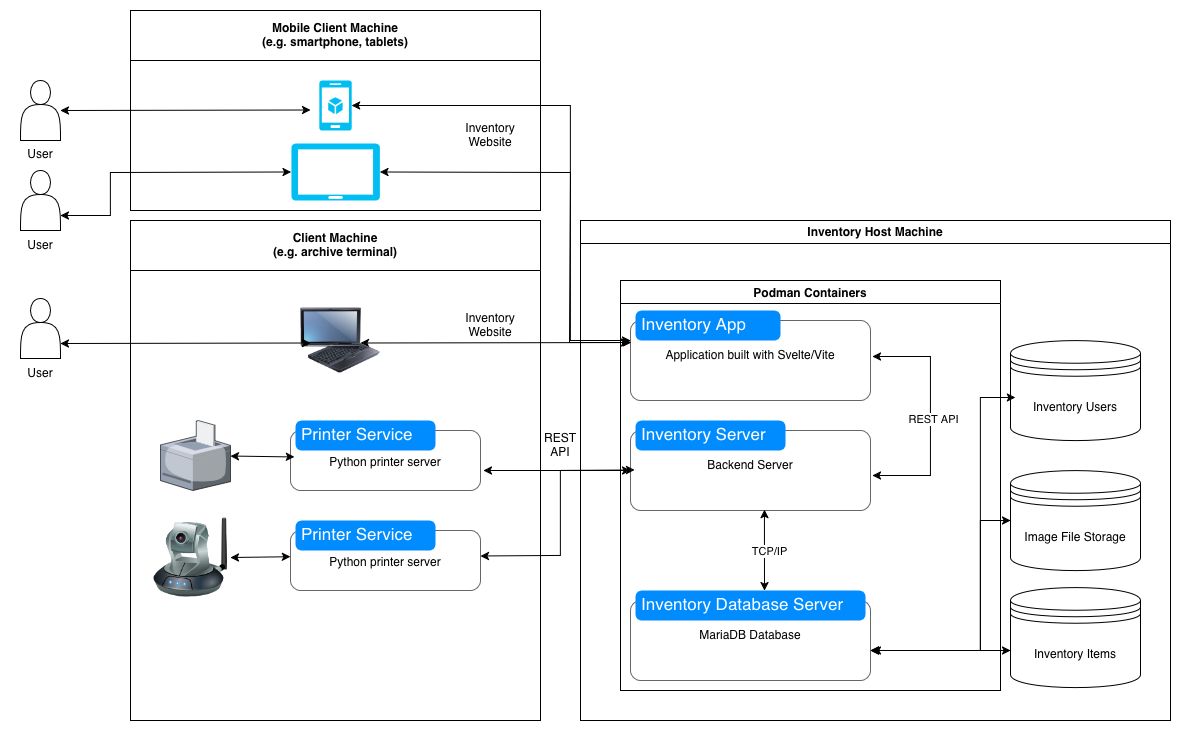

The diagram above was exported from draw.io. Its source (the exported page's mxGraphModel, read from the mxfile embedded in the PNG):
<mxGraphModel dx="1754" dy="1750" grid="1" gridSize="10" guides="1" tooltips="1" connect="1" arrows="1" fold="1" page="1" pageScale="1" pageWidth="827" pageHeight="1169" math="0" shadow="0">
  <root>
    <mxCell id="0" />
    <mxCell id="1" parent="0" />
    <mxCell id="4ziuNUw1kPUl_2UTyku5-1" value="Inventory Items" style="shape=datastore;whiteSpace=wrap;html=1;" vertex="1" parent="1">
      <mxGeometry x="670" y="417" width="130" height="100" as="geometry" />
    </mxCell>
    <mxCell id="4ziuNUw1kPUl_2UTyku5-2" value="" style="shape=actor;whiteSpace=wrap;html=1;" vertex="1" parent="1">
      <mxGeometry x="-320" y="128" width="40" height="60" as="geometry" />
    </mxCell>
    <mxCell id="4ziuNUw1kPUl_2UTyku5-3" value="Podman Containers" style="swimlane;" vertex="1" parent="1">
      <mxGeometry x="280" y="110" width="380" height="410" as="geometry" />
    </mxCell>
    <mxCell id="4ziuNUw1kPUl_2UTyku5-4" value="Application built with Svelte/Vite" style="shape=mxgraph.mockup.containers.marginRect;rectMarginTop=10;strokeColor=#666666;strokeWidth=1;dashed=0;rounded=1;arcSize=5;recursiveResize=0;html=1;whiteSpace=wrap;" vertex="1" parent="4ziuNUw1kPUl_2UTyku5-3">
      <mxGeometry x="10" y="30" width="240" height="90" as="geometry" />
    </mxCell>
    <mxCell id="4ziuNUw1kPUl_2UTyku5-5" value="Inventory App" style="shape=rect;strokeColor=none;fillColor=#008cff;strokeWidth=1;dashed=0;rounded=1;arcSize=20;fontColor=#ffffff;fontSize=17;spacing=2;spacingTop=-2;align=left;autosize=1;spacingLeft=4;resizeWidth=0;resizeHeight=0;perimeter=none;html=1;whiteSpace=wrap;" vertex="1" parent="4ziuNUw1kPUl_2UTyku5-4">
      <mxGeometry x="5" width="145" height="30" as="geometry" />
    </mxCell>
    <mxCell id="4ziuNUw1kPUl_2UTyku5-6" value="Backend Server" style="shape=mxgraph.mockup.containers.marginRect;rectMarginTop=10;strokeColor=#666666;strokeWidth=1;dashed=0;rounded=1;arcSize=5;recursiveResize=0;html=1;whiteSpace=wrap;" vertex="1" parent="4ziuNUw1kPUl_2UTyku5-3">
      <mxGeometry x="10" y="140" width="240" height="90" as="geometry" />
    </mxCell>
    <mxCell id="4ziuNUw1kPUl_2UTyku5-7" value="Inventory Server" style="shape=rect;strokeColor=none;fillColor=#008cff;strokeWidth=1;dashed=0;rounded=1;arcSize=20;fontColor=#ffffff;fontSize=17;spacing=2;spacingTop=-2;align=left;autosize=1;spacingLeft=4;resizeWidth=0;resizeHeight=0;perimeter=none;html=1;whiteSpace=wrap;" vertex="1" parent="4ziuNUw1kPUl_2UTyku5-6">
      <mxGeometry x="5" width="150" height="30" as="geometry" />
    </mxCell>
    <mxCell id="4ziuNUw1kPUl_2UTyku5-8" value="MariaDB Database" style="shape=mxgraph.mockup.containers.marginRect;rectMarginTop=10;strokeColor=#666666;strokeWidth=1;dashed=0;rounded=1;arcSize=5;recursiveResize=0;html=1;whiteSpace=wrap;" vertex="1" parent="4ziuNUw1kPUl_2UTyku5-3">
      <mxGeometry x="10" y="310" width="240" height="90" as="geometry" />
    </mxCell>
    <mxCell id="4ziuNUw1kPUl_2UTyku5-9" value="Inventory Database Server" style="shape=rect;strokeColor=none;fillColor=#008cff;strokeWidth=1;dashed=0;rounded=1;arcSize=20;fontColor=#ffffff;fontSize=17;spacing=2;spacingTop=-2;align=left;autosize=1;spacingLeft=4;resizeWidth=0;resizeHeight=0;perimeter=none;html=1;whiteSpace=wrap;" vertex="1" parent="4ziuNUw1kPUl_2UTyku5-8">
      <mxGeometry x="5" width="230" height="30" as="geometry" />
    </mxCell>
    <mxCell id="4ziuNUw1kPUl_2UTyku5-14" value="" style="endArrow=classic;startArrow=classic;html=1;rounded=0;exitX=1.008;exitY=0.511;exitDx=0;exitDy=0;exitPerimeter=0;entryX=1.008;entryY=0.611;entryDx=0;entryDy=0;entryPerimeter=0;" edge="1" parent="4ziuNUw1kPUl_2UTyku5-3" source="4ziuNUw1kPUl_2UTyku5-4" target="4ziuNUw1kPUl_2UTyku5-6">
      <mxGeometry width="50" height="50" relative="1" as="geometry">
        <mxPoint x="350" y="81" as="sourcePoint" />
        <mxPoint x="511" y="80" as="targetPoint" />
        <Array as="points">
          <mxPoint x="310" y="76" />
          <mxPoint x="310" y="195" />
        </Array>
      </mxGeometry>
    </mxCell>
    <mxCell id="4ziuNUw1kPUl_2UTyku5-16" value="REST API" style="edgeLabel;html=1;align=center;verticalAlign=middle;resizable=0;points=[];" vertex="1" connectable="0" parent="4ziuNUw1kPUl_2UTyku5-14">
      <mxGeometry x="0.0298" y="2" relative="1" as="geometry">
        <mxPoint as="offset" />
      </mxGeometry>
    </mxCell>
    <mxCell id="4ziuNUw1kPUl_2UTyku5-13" value="" style="endArrow=classic;startArrow=classic;html=1;rounded=0;exitX=1;exitY=0.5;exitDx=0;exitDy=0;exitPerimeter=0;entryX=0.004;entryY=0.356;entryDx=0;entryDy=0;entryPerimeter=0;" edge="1" parent="1" target="4ziuNUw1kPUl_2UTyku5-4">
      <mxGeometry width="50" height="50" relative="1" as="geometry">
        <mxPoint x="20" y="172.5" as="sourcePoint" />
        <mxPoint x="440" y="280" as="targetPoint" />
      </mxGeometry>
    </mxCell>
    <mxCell id="4ziuNUw1kPUl_2UTyku5-15" value="Inventory Host Machine" style="swimlane;whiteSpace=wrap;html=1;" vertex="1" parent="1">
      <mxGeometry x="240" y="50" width="590" height="500" as="geometry" />
    </mxCell>
    <mxCell id="4ziuNUw1kPUl_2UTyku5-20" value="Image File Storage" style="shape=datastore;whiteSpace=wrap;html=1;" vertex="1" parent="4ziuNUw1kPUl_2UTyku5-15">
      <mxGeometry x="430" y="250" width="130" height="100" as="geometry" />
    </mxCell>
    <mxCell id="4ziuNUw1kPUl_2UTyku5-22" value="Inventory Users" style="shape=datastore;whiteSpace=wrap;html=1;" vertex="1" parent="4ziuNUw1kPUl_2UTyku5-15">
      <mxGeometry x="430" y="120" width="130" height="100" as="geometry" />
    </mxCell>
    <mxCell id="4ziuNUw1kPUl_2UTyku5-37" value="&lt;div&gt;REST&lt;/div&gt;&lt;div&gt;API&lt;/div&gt;" style="text;html=1;whiteSpace=wrap;strokeColor=none;fillColor=none;align=center;verticalAlign=middle;rounded=0;" vertex="1" parent="4ziuNUw1kPUl_2UTyku5-15">
      <mxGeometry x="-50" y="210" width="60" height="30" as="geometry" />
    </mxCell>
    <mxCell id="4ziuNUw1kPUl_2UTyku5-17" value="" style="endArrow=classic;startArrow=classic;html=1;rounded=0;exitX=0.558;exitY=0.989;exitDx=0;exitDy=0;exitPerimeter=0;" edge="1" parent="1" source="4ziuNUw1kPUl_2UTyku5-6">
      <mxGeometry width="50" height="50" relative="1" as="geometry">
        <mxPoint x="390" y="330" as="sourcePoint" />
        <mxPoint x="424" y="420" as="targetPoint" />
      </mxGeometry>
    </mxCell>
    <mxCell id="4ziuNUw1kPUl_2UTyku5-19" value="TCP/IP" style="edgeLabel;html=1;align=center;verticalAlign=middle;resizable=0;points=[];" vertex="1" connectable="0" parent="4ziuNUw1kPUl_2UTyku5-17">
      <mxGeometry x="-0.1111" y="5" relative="1" as="geometry">
        <mxPoint y="5" as="offset" />
      </mxGeometry>
    </mxCell>
    <mxCell id="4ziuNUw1kPUl_2UTyku5-18" value="" style="endArrow=classic;startArrow=classic;html=1;rounded=0;" edge="1" parent="1">
      <mxGeometry width="50" height="50" relative="1" as="geometry">
        <mxPoint x="670" y="480" as="sourcePoint" />
        <mxPoint x="532" y="480" as="targetPoint" />
      </mxGeometry>
    </mxCell>
    <mxCell id="4ziuNUw1kPUl_2UTyku5-21" value="" style="endArrow=classic;startArrow=classic;html=1;rounded=0;exitX=0;exitY=0.5;exitDx=0;exitDy=0;" edge="1" parent="1" source="4ziuNUw1kPUl_2UTyku5-20">
      <mxGeometry width="50" height="50" relative="1" as="geometry">
        <mxPoint x="718" y="480" as="sourcePoint" />
        <mxPoint x="530" y="480" as="targetPoint" />
        <Array as="points">
          <mxPoint x="640" y="350" />
          <mxPoint x="640" y="420" />
          <mxPoint x="640" y="480" />
        </Array>
      </mxGeometry>
    </mxCell>
    <mxCell id="4ziuNUw1kPUl_2UTyku5-23" value="" style="endArrow=classic;startArrow=classic;html=1;rounded=0;exitX=0.038;exitY=0.57;exitDx=0;exitDy=0;exitPerimeter=0;" edge="1" parent="1" source="4ziuNUw1kPUl_2UTyku5-22">
      <mxGeometry width="50" height="50" relative="1" as="geometry">
        <mxPoint x="780" y="390" as="sourcePoint" />
        <mxPoint x="530" y="480" as="targetPoint" />
        <Array as="points">
          <mxPoint x="640" y="227" />
          <mxPoint x="640" y="480" />
        </Array>
      </mxGeometry>
    </mxCell>
    <mxCell id="4ziuNUw1kPUl_2UTyku5-27" value="&lt;div&gt;Client Machine&lt;/div&gt;(e.g. archive terminal)" style="swimlane;whiteSpace=wrap;html=1;startSize=50;" vertex="1" parent="1">
      <mxGeometry x="-210" y="50" width="410" height="500" as="geometry" />
    </mxCell>
    <mxCell id="4ziuNUw1kPUl_2UTyku5-25" value="&lt;div&gt;&lt;br&gt;&lt;/div&gt;&lt;div&gt;Python printer server&lt;/div&gt;" style="shape=mxgraph.mockup.containers.marginRect;rectMarginTop=10;strokeColor=#666666;strokeWidth=1;dashed=0;rounded=1;arcSize=5;recursiveResize=0;html=1;whiteSpace=wrap;" vertex="1" parent="4ziuNUw1kPUl_2UTyku5-27">
      <mxGeometry x="160" y="200" width="190" height="70" as="geometry" />
    </mxCell>
    <mxCell id="4ziuNUw1kPUl_2UTyku5-26" value="Printer Service" style="shape=rect;strokeColor=none;fillColor=#008cff;strokeWidth=1;dashed=0;rounded=1;arcSize=20;fontColor=#ffffff;fontSize=17;spacing=2;spacingTop=-2;align=left;autosize=1;spacingLeft=4;resizeWidth=0;resizeHeight=0;perimeter=none;html=1;whiteSpace=wrap;" vertex="1" parent="4ziuNUw1kPUl_2UTyku5-25">
      <mxGeometry x="5" width="140" height="30" as="geometry" />
    </mxCell>
    <mxCell id="4ziuNUw1kPUl_2UTyku5-11" value="" style="verticalLabelPosition=bottom;sketch=0;aspect=fixed;html=1;verticalAlign=top;strokeColor=none;align=center;outlineConnect=0;shape=mxgraph.citrix.printer;" vertex="1" parent="4ziuNUw1kPUl_2UTyku5-27">
      <mxGeometry x="30" y="200" width="70" height="70" as="geometry" />
    </mxCell>
    <mxCell id="4ziuNUw1kPUl_2UTyku5-30" value="&lt;div&gt;&lt;br&gt;&lt;/div&gt;&lt;div&gt;Python printer server&lt;/div&gt;" style="shape=mxgraph.mockup.containers.marginRect;rectMarginTop=10;strokeColor=#666666;strokeWidth=1;dashed=0;rounded=1;arcSize=5;recursiveResize=0;html=1;whiteSpace=wrap;" vertex="1" parent="4ziuNUw1kPUl_2UTyku5-27">
      <mxGeometry x="160" y="300" width="190" height="70" as="geometry" />
    </mxCell>
    <mxCell id="4ziuNUw1kPUl_2UTyku5-31" value="Printer Service" style="shape=rect;strokeColor=none;fillColor=#008cff;strokeWidth=1;dashed=0;rounded=1;arcSize=20;fontColor=#ffffff;fontSize=17;spacing=2;spacingTop=-2;align=left;autosize=1;spacingLeft=4;resizeWidth=0;resizeHeight=0;perimeter=none;html=1;whiteSpace=wrap;" vertex="1" parent="4ziuNUw1kPUl_2UTyku5-30">
      <mxGeometry x="5" width="140" height="30" as="geometry" />
    </mxCell>
    <mxCell id="4ziuNUw1kPUl_2UTyku5-12" value="" style="image;html=1;image=img/lib/clip_art/networking/Ip_Camera_128x128.png" vertex="1" parent="4ziuNUw1kPUl_2UTyku5-27">
      <mxGeometry x="20" y="297" width="80" height="80" as="geometry" />
    </mxCell>
    <mxCell id="4ziuNUw1kPUl_2UTyku5-32" value="" style="endArrow=classic;startArrow=classic;html=1;rounded=0;exitX=1;exitY=0.5;exitDx=0;exitDy=0;" edge="1" parent="4ziuNUw1kPUl_2UTyku5-27" source="4ziuNUw1kPUl_2UTyku5-12" target="4ziuNUw1kPUl_2UTyku5-30">
      <mxGeometry width="50" height="50" relative="1" as="geometry">
        <mxPoint x="200" y="250" as="sourcePoint" />
        <mxPoint x="250" y="200" as="targetPoint" />
      </mxGeometry>
    </mxCell>
    <mxCell id="4ziuNUw1kPUl_2UTyku5-33" value="" style="endArrow=classic;startArrow=classic;html=1;rounded=0;entryX=0.021;entryY=0.521;entryDx=0;entryDy=0;entryPerimeter=0;" edge="1" parent="4ziuNUw1kPUl_2UTyku5-27" source="4ziuNUw1kPUl_2UTyku5-11" target="4ziuNUw1kPUl_2UTyku5-25">
      <mxGeometry width="50" height="50" relative="1" as="geometry">
        <mxPoint x="200" y="250" as="sourcePoint" />
        <mxPoint x="250" y="200" as="targetPoint" />
      </mxGeometry>
    </mxCell>
    <mxCell id="4ziuNUw1kPUl_2UTyku5-24" value="Inventory Website" style="text;html=1;whiteSpace=wrap;strokeColor=none;fillColor=none;align=center;verticalAlign=middle;rounded=0;" vertex="1" parent="4ziuNUw1kPUl_2UTyku5-27">
      <mxGeometry x="330" y="90" width="60" height="30" as="geometry" />
    </mxCell>
    <mxCell id="4ziuNUw1kPUl_2UTyku5-54" value="" style="image;html=1;image=img/lib/clip_art/computers/Fujitsu_Tablet_128x128.png" vertex="1" parent="4ziuNUw1kPUl_2UTyku5-27">
      <mxGeometry x="170" y="80" width="80" height="80" as="geometry" />
    </mxCell>
    <mxCell id="4ziuNUw1kPUl_2UTyku5-35" value="" style="endArrow=classic;startArrow=classic;html=1;rounded=0;" edge="1" parent="1">
      <mxGeometry width="50" height="50" relative="1" as="geometry">
        <mxPoint x="290" y="300" as="sourcePoint" />
        <mxPoint x="143" y="300" as="targetPoint" />
      </mxGeometry>
    </mxCell>
    <mxCell id="4ziuNUw1kPUl_2UTyku5-36" value="" style="endArrow=classic;startArrow=classic;html=1;rounded=0;entryX=1;entryY=0.507;entryDx=0;entryDy=0;entryPerimeter=0;exitX=0.017;exitY=0.55;exitDx=0;exitDy=0;exitPerimeter=0;" edge="1" parent="1" source="4ziuNUw1kPUl_2UTyku5-6" target="4ziuNUw1kPUl_2UTyku5-30">
      <mxGeometry width="50" height="50" relative="1" as="geometry">
        <mxPoint x="337" y="310" as="sourcePoint" />
        <mxPoint x="190" y="310" as="targetPoint" />
        <Array as="points">
          <mxPoint x="220" y="300" />
          <mxPoint x="220" y="385" />
        </Array>
      </mxGeometry>
    </mxCell>
    <mxCell id="4ziuNUw1kPUl_2UTyku5-39" value="" style="endArrow=classic;startArrow=classic;html=1;rounded=0;exitX=1;exitY=0.75;exitDx=0;exitDy=0;entryX=0;entryY=0.5;entryDx=0;entryDy=0;entryPerimeter=0;" edge="1" parent="1" source="4ziuNUw1kPUl_2UTyku5-2">
      <mxGeometry width="50" height="50" relative="1" as="geometry">
        <mxPoint x="-10" y="300" as="sourcePoint" />
        <mxPoint x="-30" y="172.5" as="targetPoint" />
      </mxGeometry>
    </mxCell>
    <mxCell id="4ziuNUw1kPUl_2UTyku5-40" value="User" style="text;html=1;whiteSpace=wrap;strokeColor=none;fillColor=none;align=center;verticalAlign=middle;rounded=0;" vertex="1" parent="1">
      <mxGeometry x="-330" y="188" width="60" height="30" as="geometry" />
    </mxCell>
    <mxCell id="4ziuNUw1kPUl_2UTyku5-41" value="&lt;div&gt;Mobile Client Machine&lt;/div&gt;(e.g. smartphone, tablets)" style="swimlane;whiteSpace=wrap;html=1;startSize=50;" vertex="1" parent="1">
      <mxGeometry x="-210" y="-160" width="410" height="200" as="geometry" />
    </mxCell>
    <mxCell id="4ziuNUw1kPUl_2UTyku5-53" value="" style="verticalLabelPosition=bottom;html=1;verticalAlign=top;align=center;strokeColor=none;fillColor=#00BEF2;shape=mxgraph.azure.mobile_services;pointerEvents=1;" vertex="1" parent="4ziuNUw1kPUl_2UTyku5-41">
      <mxGeometry x="188.75" y="70" width="32.5" height="50" as="geometry" />
    </mxCell>
    <mxCell id="4ziuNUw1kPUl_2UTyku5-55" value="" style="verticalLabelPosition=bottom;html=1;verticalAlign=top;align=center;strokeColor=none;fillColor=#00BEF2;shape=mxgraph.azure.tablet;pointerEvents=1;" vertex="1" parent="4ziuNUw1kPUl_2UTyku5-41">
      <mxGeometry x="160.63" y="133" width="88.75" height="57" as="geometry" />
    </mxCell>
    <mxCell id="4ziuNUw1kPUl_2UTyku5-51" value="Inventory Website" style="text;html=1;whiteSpace=wrap;strokeColor=none;fillColor=none;align=center;verticalAlign=middle;rounded=0;" vertex="1" parent="4ziuNUw1kPUl_2UTyku5-41">
      <mxGeometry x="330" y="110" width="60" height="30" as="geometry" />
    </mxCell>
    <mxCell id="4ziuNUw1kPUl_2UTyku5-56" value="" style="endArrow=classic;startArrow=classic;html=1;rounded=0;exitX=1;exitY=0.5;exitDx=0;exitDy=0;exitPerimeter=0;" edge="1" parent="1" source="4ziuNUw1kPUl_2UTyku5-53">
      <mxGeometry width="50" height="50" relative="1" as="geometry">
        <mxPoint x="50" y="-40" as="sourcePoint" />
        <mxPoint x="290" y="170" as="targetPoint" />
        <Array as="points">
          <mxPoint x="230" y="-65" />
          <mxPoint x="230" y="170" />
        </Array>
      </mxGeometry>
    </mxCell>
    <mxCell id="4ziuNUw1kPUl_2UTyku5-57" value="" style="shape=actor;whiteSpace=wrap;html=1;" vertex="1" parent="1">
      <mxGeometry x="-320" y="-90" width="40" height="60" as="geometry" />
    </mxCell>
    <mxCell id="4ziuNUw1kPUl_2UTyku5-58" value="User" style="text;html=1;whiteSpace=wrap;strokeColor=none;fillColor=none;align=center;verticalAlign=middle;rounded=0;" vertex="1" parent="1">
      <mxGeometry x="-330" y="-31" width="60" height="30" as="geometry" />
    </mxCell>
    <mxCell id="4ziuNUw1kPUl_2UTyku5-59" value="" style="endArrow=classic;startArrow=classic;html=1;rounded=0;exitX=1;exitY=0.75;exitDx=0;exitDy=0;entryX=0;entryY=0.5;entryDx=0;entryDy=0;entryPerimeter=0;" edge="1" parent="1">
      <mxGeometry width="50" height="50" relative="1" as="geometry">
        <mxPoint x="-280" y="-60" as="sourcePoint" />
        <mxPoint x="-30" y="-60.5" as="targetPoint" />
      </mxGeometry>
    </mxCell>
    <mxCell id="4ziuNUw1kPUl_2UTyku5-60" value="" style="endArrow=classic;startArrow=classic;html=1;rounded=0;exitX=1;exitY=0.5;exitDx=0;exitDy=0;exitPerimeter=0;" edge="1" parent="1" source="4ziuNUw1kPUl_2UTyku5-55">
      <mxGeometry width="50" height="50" relative="1" as="geometry">
        <mxPoint x="10" y="-63" as="sourcePoint" />
        <mxPoint x="289" y="172" as="targetPoint" />
        <Array as="points">
          <mxPoint x="230" y="2" />
          <mxPoint x="229" y="172" />
        </Array>
      </mxGeometry>
    </mxCell>
    <mxCell id="4ziuNUw1kPUl_2UTyku5-62" value="" style="shape=actor;whiteSpace=wrap;html=1;" vertex="1" parent="1">
      <mxGeometry x="-320" width="40" height="60" as="geometry" />
    </mxCell>
    <mxCell id="4ziuNUw1kPUl_2UTyku5-63" value="User" style="text;html=1;whiteSpace=wrap;strokeColor=none;fillColor=none;align=center;verticalAlign=middle;rounded=0;" vertex="1" parent="1">
      <mxGeometry x="-330" y="60" width="60" height="30" as="geometry" />
    </mxCell>
    <mxCell id="4ziuNUw1kPUl_2UTyku5-64" value="" style="endArrow=classic;startArrow=classic;html=1;rounded=0;exitX=1;exitY=0.75;exitDx=0;exitDy=0;entryX=0;entryY=0.5;entryDx=0;entryDy=0;entryPerimeter=0;" edge="1" parent="1" source="4ziuNUw1kPUl_2UTyku5-62" target="4ziuNUw1kPUl_2UTyku5-55">
      <mxGeometry width="50" height="50" relative="1" as="geometry">
        <mxPoint x="-220" y="-59.5" as="sourcePoint" />
        <mxPoint x="30" y="-60" as="targetPoint" />
        <Array as="points">
          <mxPoint x="-230" y="45" />
          <mxPoint x="-230" y="2" />
        </Array>
      </mxGeometry>
    </mxCell>
  </root>
</mxGraphModel>